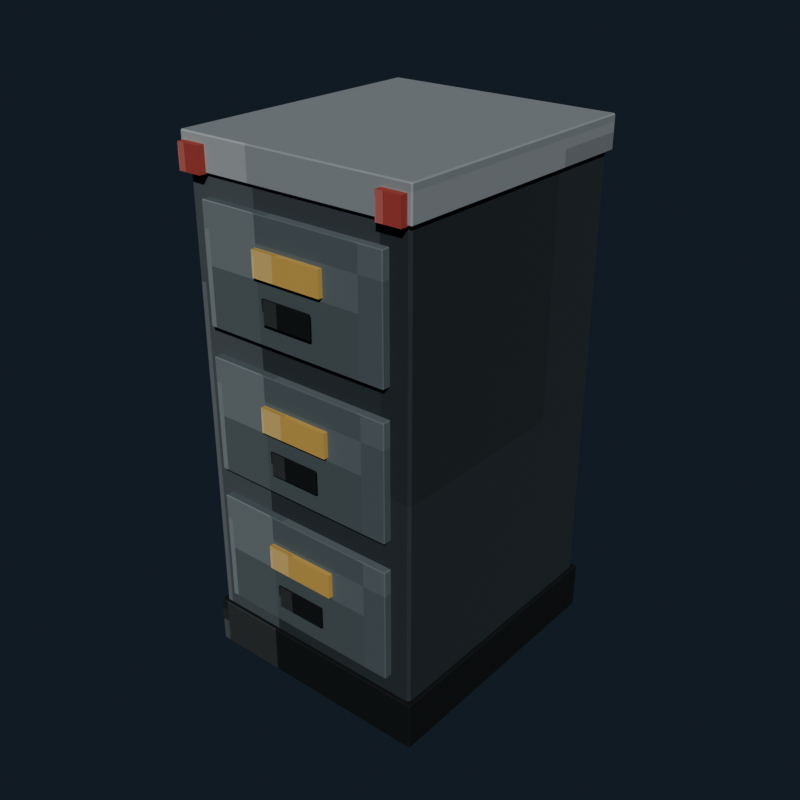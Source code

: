 # Source: filing_cabinet.blend  (saved by Blender 5.2.44; exported with 4.5.12 LTS)
import bpy
from mathutils import Matrix  # noqa: F401  (used for matrix-valued properties, if any)

bpy.ops.wm.read_factory_settings(use_empty=True)
scene = bpy.context.scene
scene.name = 'Scene'

# ---- collections
col_collection = bpy.data.collections.new('Collection'); scene.collection.children.link(col_collection)

# ---- images (referenced by path relative to the original .blend; pixels are not part of the script)
import os
ASSET_DIR = os.environ.get("B2B_ASSET_DIR", "")  # directory of the original .blend (textures are referenced by path, not embedded)
HERE = os.path.dirname(os.path.abspath(__file__))  # packed textures are extracted next to this script under _unpacked/

def load_image(name, relpath, width, height, colorspace="sRGB"):
    """Load a texture the original file referenced (path relative to the .blend, or extracted next to this script)."""
    p = next((c for c in (os.path.join(HERE, relpath), os.path.join(ASSET_DIR, relpath)) if relpath and os.path.exists(c)), "")
    if p:
        img = bpy.data.images.load(p, check_existing=True)
        img.name = name
    else:  # same state as the original file: an image datablock whose file is absent (Cycles renders it pink)
        img = bpy.data.images.new(name, width, height)
        img.source = "FILE"
        img.filepath = "//" + (relpath or name)
    img.colorspace_settings.name = colorspace
    return img
img_filing_cabinet_pixel_atlas = load_image('filing_cabinet_pixel_atlas', '_unpacked/filing_cabinet_pixel_atlas.67c96ed4.png', 96, 16, 'sRGB')

# ---- materials (node trees are filled in below, after node groups)
mat_filing_cabinet_pixel_paint = bpy.data.materials.new('Filing cabinet pixel paint')

# ---- material node trees
mat_filing_cabinet_pixel_paint.use_nodes = True; mat_filing_cabinet_pixel_paint.node_tree.nodes.clear()
_N = mat_filing_cabinet_pixel_paint.node_tree.nodes; _L = mat_filing_cabinet_pixel_paint.node_tree.links
n0 = _N.new('ShaderNodeBsdfPrincipled'); n0.name = 'Principled BSDF'; n0.location = (-200, 100)
n0.inputs[1].default_value = 0.16
n0.inputs[2].default_value = 0.82
n0.inputs[10].default_value = 0.005
n1 = _N.new('ShaderNodeOutputMaterial'); n1.name = 'Material Output'; n1.location = (200, 100)
n2 = _N.new('ShaderNodeTexImage'); n2.name = 'Image Texture'; n2.location = (0, 0)
n2.image = img_filing_cabinet_pixel_atlas
n2.interpolation = 'Closest'
_L.new(n0.outputs[0], n1.inputs[0])
_L.new(n2.outputs[0], n0.inputs[0])
n1.is_active_output = True

# ---- world
world_world = bpy.data.worlds.new('World'); scene.world = world_world
world_world.use_nodes = True; world_world.node_tree.nodes.clear()
_N = world_world.node_tree.nodes; _L = world_world.node_tree.links
n0 = _N.new('ShaderNodeOutputWorld'); n0.name = 'World Output'; n0.location = (200, 100)
n1 = _N.new('ShaderNodeBackground'); n1.name = 'Background'; n1.location = (-200, 100)
n1.inputs[0].default_value = (0.04314, 0.06275, 0.09412, 1.0)
n1.inputs[1].default_value = 0.36
_L.new(n1.outputs[0], n0.inputs[0])
n0.is_active_output = True
world_world.color = (0.05088, 0.05088, 0.05088)
world_world.sun_shadow_jitter_overblur = 0.0

# ---- meshes
me_cube = bpy.data.meshes.new('Cube')
me_cube.from_pydata([(-0.284, -0.324, -0.6), (-0.284, -0.33, -0.594), (-0.29, -0.324, -0.594), (-0.284, -0.33, 0.594), (-0.284, -0.324, 0.6), (-0.29, -0.324, 0.594), (-0.284, 0.324, -0.6), (-0.29, 0.324, -0.594), (-0.284, 0.33, -0.594), (-0.284, 0.324, 0.6), (-0.284, 0.33, 0.594), (-0.29, 0.324, 0.594), (0.284, -0.324, -0.6), (0.29, -0.324, -0.594), (0.284, -0.33, -0.594), (0.284, -0.324, 0.6), (0.284, -0.33, 0.594), (0.29, -0.324, 0.594), (0.284, 0.324, -0.6), (0.284, 0.33, -0.594), (0.29, 0.324, -0.594), (0.284, 0.324, 0.6), (0.29, 0.324, 0.594), (0.284, 0.33, 0.594)], [], [(0, 1, 2), (3, 4, 5), (6, 7, 8), (9, 10, 11), (12, 13, 14), (15, 16, 17), (18, 19, 20), (21, 22, 23), (6, 0, 2, 7), (1, 3, 5, 2), (4, 9, 11, 5), (10, 8, 7, 11), (18, 6, 8, 19), (9, 21, 23, 10), (22, 20, 19, 23), (12, 18, 20, 13), (21, 15, 17, 22), (16, 14, 13, 17), (0, 12, 14, 1), (15, 4, 3, 16), (6, 18, 12, 0), (2, 5, 11, 7), (14, 16, 3, 1), (21, 9, 4, 15), (8, 10, 23, 19), (20, 22, 17, 13)])
_uv = me_cube.uv_layers.new(name='UVMap')
_uv.uv.foreach_set('vector', [0.1948, 0.7205, 0.1948, 0.7225, 0.1944, 0.7205, 0.2684, 0.9427, 0.2685, 0.9427, 0.2684, 0.945, 0.1948, 0.502, 0.1944, 0.502, 0.1948, 0.5, 0.2685, 0.2784, 0.2684, 0.2798, 0.2684, 0.276, 0.2311, 0.7205, 0.2316, 0.7205, 0.2314, 0.7237, 0.2687, 0.7226, 0.2684, 0.7248, 0.2684, 0.721, 0.2311, 0.502, 0.2314, 0.4988, 0.2316, 0.502, 0.2687, 0.5009, 0.2684, 0.502, 0.2684, 0.4983, 0.1948, 0.502, 0.1948, 0.7205, 0.1944, 0.7205, 0.1944, 0.502, 0.2316, 0.055, 0.2684, 0.055, 0.2684, 0.05702, 0.2316, 0.05702, 0.2685, 0.05702, 0.2685, 0.2784, 0.2684, 0.276, 0.2684, 0.05702, 0.2684, 0.2798, 0.2316, 0.2798, 0.2316, 0.2755, 0.2684, 0.276, 0.2311, 0.502, 0.1948, 0.502, 0.1948, 0.5, 0.2314, 0.4988, 0.2685, 0.2784, 0.2687, 0.5009, 0.2684, 0.4983, 0.2684, 0.2798, 0.2684, 0.502, 0.2316, 0.502, 0.2314, 0.4988, 0.2684, 0.4983, 0.2311, 0.7205, 0.2311, 0.502, 0.2316, 0.502, 0.2316, 0.7205, 0.2687, 0.5009, 0.2687, 0.7226, 0.2684, 0.721, 0.2684, 0.502, 0.2684, 0.7248, 0.2314, 0.7237, 0.2316, 0.7205, 0.2684, 0.721, 0.1948, 0.7205, 0.2311, 0.7205, 0.2314, 0.7237, 0.1948, 0.7225, 0.2687, 0.7226, 0.2685, 0.9427, 0.2684, 0.9427, 0.2684, 0.7248, 0.1948, 0.502, 0.2311, 0.502, 0.2311, 0.7205, 0.1948, 0.7205, 0.2316, 0.05702, 0.2684, 0.05702, 0.2684, 0.276, 0.2316, 0.2755, 0.2314, 0.7237, 0.2684, 0.7248, 0.2684, 0.9427, 0.2316, 0.9427, 0.2687, 0.5009, 0.3052, 0.502, 0.3052, 0.7205, 0.2687, 0.7226, 0.2316, 0.2798, 0.2684, 0.2798, 0.2684, 0.4983, 0.2314, 0.4988, 0.2316, 0.502, 0.2684, 0.502, 0.2684, 0.721, 0.2316, 0.7205])
me_cube.materials.append(mat_filing_cabinet_pixel_paint)
me_cube.update()
me_cube_001 = bpy.data.meshes.new('Cube.001')
me_cube_001.from_pydata([(-0.297, -0.337, -0.04), (-0.297, -0.34, -0.037), (-0.3, -0.337, -0.037), (-0.297, -0.34, 0.037), (-0.297, -0.337, 0.04), (-0.3, -0.337, 0.037), (-0.297, 0.337, -0.04), (-0.3, 0.337, -0.037), (-0.297, 0.34, -0.037), (-0.297, 0.337, 0.04), (-0.297, 0.34, 0.037), (-0.3, 0.337, 0.037), (0.297, -0.337, -0.04), (0.3, -0.337, -0.037), (0.297, -0.34, -0.037), (0.297, -0.337, 0.04), (0.297, -0.34, 0.037), (0.3, -0.337, 0.037), (0.297, 0.337, -0.04), (0.297, 0.34, -0.037), (0.3, 0.337, -0.037), (0.297, 0.337, 0.04), (0.3, 0.337, 0.037), (0.297, 0.34, 0.037)], [], [(0, 1, 2), (3, 4, 5), (6, 7, 8), (9, 10, 11), (12, 13, 14), (15, 16, 17), (18, 19, 20), (21, 22, 23), (6, 0, 2, 7), (1, 3, 5, 2), (4, 9, 11, 5), (10, 8, 7, 11), (18, 6, 8, 19), (9, 21, 23, 10), (22, 20, 19, 23), (12, 18, 20, 13), (21, 15, 17, 22), (16, 14, 13, 17), (0, 12, 14, 1), (15, 4, 3, 16), (6, 18, 12, 0), (2, 5, 11, 7), (14, 16, 3, 1), (21, 9, 4, 15), (8, 10, 23, 19), (20, 22, 17, 13)])
_uv = me_cube_001.uv_layers.new(name='UVMap')
_uv.uv.foreach_set('vector', [0.5279, 0.7215, 0.5279, 0.7225, 0.5277, 0.7215, 0.6005, 0.9439, 0.6019, 0.9439, 0.6005, 0.945, 0.5279, 0.501, 0.5277, 0.501, 0.5279, 0.5, 0.6019, 0.2779, 0.6005, 0.2786, 0.6005, 0.2768, 0.5646, 0.7215, 0.5658, 0.7215, 0.5654, 0.7231, 0.602, 0.7226, 0.6005, 0.7236, 0.6005, 0.7218, 0.5646, 0.501, 0.5654, 0.4994, 0.5658, 0.501, 0.602, 0.5005, 0.6005, 0.501, 0.6005, 0.4992, 0.5279, 0.501, 0.5279, 0.7215, 0.5277, 0.7215, 0.5277, 0.501, 0.5662, 0.055, 0.6005, 0.055, 0.6005, 0.05598, 0.5662, 0.05598, 0.6019, 0.05598, 0.6019, 0.2779, 0.6005, 0.2768, 0.6005, 0.05598, 0.6005, 0.2786, 0.5662, 0.2786, 0.5662, 0.2765, 0.6005, 0.2768, 0.5646, 0.501, 0.5279, 0.501, 0.5279, 0.5, 0.5654, 0.4994, 0.6019, 0.2779, 0.602, 0.5005, 0.6005, 0.4992, 0.6005, 0.2786, 0.6005, 0.501, 0.5658, 0.501, 0.5654, 0.4994, 0.6005, 0.4992, 0.5646, 0.7215, 0.5646, 0.501, 0.5658, 0.501, 0.5658, 0.7215, 0.602, 0.5005, 0.602, 0.7226, 0.6005, 0.7218, 0.6005, 0.501, 0.6005, 0.7236, 0.5654, 0.7231, 0.5658, 0.7215, 0.6005, 0.7218, 0.5279, 0.7215, 0.5646, 0.7215, 0.5654, 0.7231, 0.5279, 0.7225, 0.602, 0.7226, 0.6019, 0.9439, 0.6005, 0.9439, 0.6005, 0.7236, 0.5279, 0.501, 0.5646, 0.501, 0.5646, 0.7215, 0.5279, 0.7215, 0.5662, 0.05598, 0.6005, 0.05598, 0.6005, 0.2768, 0.5662, 0.2765, 0.5654, 0.7231, 0.6005, 0.7236, 0.6005, 0.9439, 0.5662, 0.9439, 0.602, 0.5005, 0.6388, 0.501, 0.6388, 0.7215, 0.602, 0.7226, 0.5662, 0.2786, 0.6005, 0.2786, 0.6005, 0.4992, 0.5654, 0.4994, 0.5658, 0.501, 0.6005, 0.501, 0.6005, 0.7218, 0.5658, 0.7215])
me_cube_001.materials.append(mat_filing_cabinet_pixel_paint)
me_cube_001.update()
me_cube_002 = bpy.data.meshes.new('Cube.002')
me_cube_002.from_pydata([(-0.298, -0.338, -0.06), (-0.298, -0.34, -0.058), (-0.3, -0.338, -0.058), (-0.298, -0.34, 0.058), (-0.298, -0.338, 0.06), (-0.3, -0.338, 0.058), (-0.298, 0.338, -0.06), (-0.3, 0.338, -0.058), (-0.298, 0.34, -0.058), (-0.298, 0.338, 0.06), (-0.298, 0.34, 0.058), (-0.3, 0.338, 0.058), (0.298, -0.338, -0.06), (0.3, -0.338, -0.058), (0.298, -0.34, -0.058), (0.298, -0.338, 0.06), (0.298, -0.34, 0.058), (0.3, -0.338, 0.058), (0.298, 0.338, -0.06), (0.298, 0.34, -0.058), (0.3, 0.338, -0.058), (0.298, 0.338, 0.06), (0.3, 0.338, 0.058), (0.298, 0.34, 0.058)], [], [(0, 1, 2), (3, 4, 5), (6, 7, 8), (9, 10, 11), (12, 13, 14), (15, 16, 17), (18, 19, 20), (21, 22, 23), (6, 0, 2, 7), (1, 3, 5, 2), (4, 9, 11, 5), (10, 8, 7, 11), (18, 6, 8, 19), (9, 21, 23, 10), (22, 20, 19, 23), (12, 18, 20, 13), (21, 15, 17, 22), (16, 14, 13, 17), (0, 12, 14, 1), (15, 4, 3, 16), (6, 18, 12, 0), (2, 5, 11, 7), (14, 16, 3, 1), (21, 9, 4, 15), (8, 10, 23, 19), (20, 22, 17, 13)])
_uv = me_cube_002.uv_layers.new(name='UVMap')
_uv.uv.foreach_set('vector', [0.02783, 0.7218, 0.02783, 0.7225, 0.02771, 0.7218, 0.1013, 0.9443, 0.1019, 0.9443, 0.1013, 0.945, 0.02783, 0.5007, 0.02771, 0.5007, 0.02783, 0.5, 0.1019, 0.2778, 0.1013, 0.2782, 0.1013, 0.277, 0.06467, 0.7218, 0.06526, 0.7218, 0.06504, 0.7229, 0.1019, 0.7225, 0.1013, 0.7232, 0.1013, 0.722, 0.06467, 0.5007, 0.06504, 0.4996, 0.06526, 0.5007, 0.1019, 0.5003, 0.1013, 0.5007, 0.1013, 0.4994, 0.02783, 0.5007, 0.02783, 0.7218, 0.02771, 0.7218, 0.02771, 0.5007, 0.06541, 0.055, 0.1013, 0.055, 0.1013, 0.05565, 0.06541, 0.05565, 0.1019, 0.05565, 0.1019, 0.2778, 0.1013, 0.277, 0.1013, 0.05565, 0.1013, 0.2782, 0.06541, 0.2782, 0.06541, 0.2768, 0.1013, 0.277, 0.06467, 0.5007, 0.02783, 0.5007, 0.02783, 0.5, 0.06504, 0.4996, 0.1019, 0.2778, 0.1019, 0.5003, 0.1013, 0.4994, 0.1013, 0.2782, 0.1013, 0.5007, 0.06526, 0.5007, 0.06504, 0.4996, 0.1013, 0.4994, 0.06467, 0.7218, 0.06467, 0.5007, 0.06526, 0.5007, 0.06526, 0.7218, 0.1019, 0.5003, 0.1019, 0.7225, 0.1013, 0.722, 0.1013, 0.5007, 0.1013, 0.7232, 0.06504, 0.7229, 0.06526, 0.7218, 0.1013, 0.722, 0.02783, 0.7218, 0.06467, 0.7218, 0.06504, 0.7229, 0.02783, 0.7225, 0.1019, 0.7225, 0.1019, 0.9443, 0.1013, 0.9443, 0.1013, 0.7232, 0.02783, 0.5007, 0.06467, 0.5007, 0.06467, 0.7218, 0.02783, 0.7218, 0.06541, 0.05565, 0.1013, 0.05565, 0.1013, 0.277, 0.06541, 0.2768, 0.06504, 0.7229, 0.1013, 0.7232, 0.1013, 0.9443, 0.06541, 0.9443, 0.1019, 0.5003, 0.1388, 0.5007, 0.1388, 0.7218, 0.1019, 0.7225, 0.06541, 0.2782, 0.1013, 0.2782, 0.1013, 0.4994, 0.06504, 0.4996, 0.06526, 0.5007, 0.1013, 0.5007, 0.1013, 0.722, 0.06526, 0.7218])
me_cube_002.materials.append(mat_filing_cabinet_pixel_paint)
me_cube_002.update()
me_cube_003 = bpy.data.meshes.new('Cube.003')
me_cube_003.from_pydata([(-0.238, -0.0105, -0.14), (-0.238, -0.0125, -0.138), (-0.24, -0.0105, -0.138), (-0.238, -0.0125, 0.138), (-0.238, -0.0105, 0.14), (-0.24, -0.0105, 0.138), (-0.238, 0.0105, -0.14), (-0.24, 0.0105, -0.138), (-0.238, 0.0125, -0.138), (-0.238, 0.0105, 0.14), (-0.238, 0.0125, 0.138), (-0.24, 0.0105, 0.138), (0.238, -0.0105, -0.14), (0.24, -0.0105, -0.138), (0.238, -0.0125, -0.138), (0.238, -0.0105, 0.14), (0.238, -0.0125, 0.138), (0.24, -0.0105, 0.138), (0.238, 0.0105, -0.14), (0.238, 0.0125, -0.138), (0.24, 0.0105, -0.138), (0.238, 0.0105, 0.14), (0.24, 0.0105, 0.138), (0.238, 0.0125, 0.138)], [], [(0, 1, 2), (3, 4, 5), (6, 7, 8), (9, 10, 11), (12, 13, 14), (15, 16, 17), (18, 19, 20), (21, 22, 23), (6, 0, 2, 7), (1, 3, 5, 2), (4, 9, 11, 5), (10, 8, 7, 11), (18, 6, 8, 19), (9, 21, 23, 10), (22, 20, 19, 23), (12, 18, 20, 13), (21, 15, 17, 22), (16, 14, 13, 17), (0, 12, 14, 1), (15, 4, 3, 16), (6, 18, 12, 0), (2, 5, 11, 7), (14, 16, 3, 1), (21, 9, 4, 15), (8, 10, 23, 19), (20, 22, 17, 13)])
_uv = me_cube_003.uv_layers.new(name='UVMap')
_uv.uv.foreach_set('vector', [0.3612, 0.7047, 0.3612, 0.7225, 0.361, 0.7047, 0.4349, 0.9441, 0.4352, 0.9441, 0.4349, 0.945, 0.3612, 0.5178, 0.361, 0.5178, 0.3612, 0.5, 0.4352, 0.2722, 0.4349, 0.2784, 0.4349, 0.2641, 0.398, 0.7047, 0.3983, 0.7047, 0.3982, 0.723, 0.4353, 0.7141, 0.4349, 0.7234, 0.4349, 0.7092, 0.398, 0.5178, 0.3982, 0.4995, 0.3983, 0.5178, 0.4353, 0.5131, 0.4349, 0.5178, 0.4349, 0.4993, 0.3612, 0.5178, 0.3612, 0.7047, 0.361, 0.7047, 0.361, 0.5178, 0.3984, 0.055, 0.4349, 0.055, 0.4349, 0.0728, 0.3984, 0.0728, 0.4352, 0.0728, 0.4352, 0.2722, 0.4349, 0.2641, 0.4349, 0.0728, 0.4349, 0.2784, 0.3984, 0.2784, 0.3984, 0.2597, 0.4349, 0.2641, 0.398, 0.5178, 0.3612, 0.5178, 0.3612, 0.5, 0.3982, 0.4995, 0.4352, 0.2722, 0.4353, 0.5131, 0.4349, 0.4993, 0.4349, 0.2784, 0.4349, 0.5178, 0.3983, 0.5178, 0.3982, 0.4995, 0.4349, 0.4993, 0.398, 0.7047, 0.398, 0.5178, 0.3983, 0.5178, 0.3983, 0.7047, 0.4353, 0.5131, 0.4353, 0.7141, 0.4349, 0.7092, 0.4349, 0.5178, 0.4349, 0.7234, 0.3982, 0.723, 0.3983, 0.7047, 0.4349, 0.7092, 0.3612, 0.7047, 0.398, 0.7047, 0.3982, 0.723, 0.3612, 0.7225, 0.4353, 0.7141, 0.4352, 0.9441, 0.4349, 0.9441, 0.4349, 0.7234, 0.3612, 0.5178, 0.398, 0.5178, 0.398, 0.7047, 0.3612, 0.7047, 0.3984, 0.0728, 0.4349, 0.0728, 0.4349, 0.2641, 0.3984, 0.2597, 0.3982, 0.723, 0.4349, 0.7234, 0.4349, 0.9441, 0.3984, 0.9441, 0.4353, 0.5131, 0.4721, 0.5178, 0.4721, 0.7047, 0.4353, 0.7141, 0.3984, 0.2784, 0.4349, 0.2784, 0.4349, 0.4993, 0.3982, 0.4995, 0.3983, 0.5178, 0.4349, 0.5178, 0.4349, 0.7092, 0.3983, 0.7047])
me_cube_003.materials.append(mat_filing_cabinet_pixel_paint)
me_cube_003.update()
me_cube_004 = bpy.data.meshes.new('Cube.004')
me_cube_004.from_pydata([(-0.09, -0.006, -0.03), (-0.09, -0.006, 0.03), (-0.09, 0.006, -0.03), (-0.09, 0.006, 0.03), (0.09, -0.006, -0.03), (0.09, -0.006, 0.03), (0.09, 0.006, -0.03), (0.09, 0.006, 0.03)], [], [(0, 1, 3, 2), (2, 3, 7, 6), (6, 7, 5, 4), (4, 5, 1, 0), (2, 6, 4, 0), (7, 3, 1, 5)])
_uv = me_cube_004.uv_layers.new(name='UVMap')
_uv.uv.foreach_set('vector', [0.8981, 0.055, 0.9352, 0.055, 0.9352, 0.2775, 0.8981, 0.2775, 0.8981, 0.2775, 0.9352, 0.2775, 0.9352, 0.5, 0.8981, 0.5, 0.8981, 0.5, 0.9352, 0.5, 0.9352, 0.7225, 0.8981, 0.7225, 0.8981, 0.7225, 0.9352, 0.7225, 0.9352, 0.945, 0.8981, 0.945, 0.861, 0.5, 0.8981, 0.5, 0.8981, 0.7225, 0.861, 0.7225, 0.9352, 0.5, 0.9723, 0.5, 0.9723, 0.7225, 0.9352, 0.7225])
me_cube_004.materials.append(mat_filing_cabinet_pixel_paint)
me_cube_004.update()
me_cube_005 = bpy.data.meshes.new('Cube.005')
me_cube_005.from_pydata([(-0.065, -0.002, -0.0275), (-0.065, -0.002, 0.0275), (-0.065, 0.002, -0.0275), (-0.065, 0.002, 0.0275), (0.065, -0.002, -0.0275), (0.065, -0.002, 0.0275), (0.065, 0.002, -0.0275), (0.065, 0.002, 0.0275)], [], [(0, 1, 3, 2), (2, 3, 7, 6), (6, 7, 5, 4), (4, 5, 1, 0), (2, 6, 4, 0), (7, 3, 1, 5)])
_uv = me_cube_005.uv_layers.new(name='UVMap')
_uv.uv.foreach_set('vector', [0.06479, 0.055, 0.1019, 0.055, 0.1019, 0.2775, 0.06479, 0.2775, 0.06479, 0.2775, 0.1019, 0.2775, 0.1019, 0.5, 0.06479, 0.5, 0.06479, 0.5, 0.1019, 0.5, 0.1019, 0.7225, 0.06479, 0.7225, 0.06479, 0.7225, 0.1019, 0.7225, 0.1019, 0.945, 0.06479, 0.945, 0.02771, 0.5, 0.06479, 0.5, 0.06479, 0.7225, 0.02771, 0.7225, 0.1019, 0.5, 0.139, 0.5, 0.139, 0.7225, 0.1019, 0.7225])
me_cube_005.materials.append(mat_filing_cabinet_pixel_paint)
me_cube_005.update()
me_cube_006 = bpy.data.meshes.new('Cube.006')
me_cube_006.from_pydata([(-0.238, -0.0105, -0.14), (-0.238, -0.0125, -0.138), (-0.24, -0.0105, -0.138), (-0.238, -0.0125, 0.138), (-0.238, -0.0105, 0.14), (-0.24, -0.0105, 0.138), (-0.238, 0.0105, -0.14), (-0.24, 0.0105, -0.138), (-0.238, 0.0125, -0.138), (-0.238, 0.0105, 0.14), (-0.238, 0.0125, 0.138), (-0.24, 0.0105, 0.138), (0.238, -0.0105, -0.14), (0.24, -0.0105, -0.138), (0.238, -0.0125, -0.138), (0.238, -0.0105, 0.14), (0.238, -0.0125, 0.138), (0.24, -0.0105, 0.138), (0.238, 0.0105, -0.14), (0.238, 0.0125, -0.138), (0.24, 0.0105, -0.138), (0.238, 0.0105, 0.14), (0.24, 0.0105, 0.138), (0.238, 0.0125, 0.138)], [], [(0, 1, 2), (3, 4, 5), (6, 7, 8), (9, 10, 11), (12, 13, 14), (15, 16, 17), (18, 19, 20), (21, 22, 23), (6, 0, 2, 7), (1, 3, 5, 2), (4, 9, 11, 5), (10, 8, 7, 11), (18, 6, 8, 19), (9, 21, 23, 10), (22, 20, 19, 23), (12, 18, 20, 13), (21, 15, 17, 22), (16, 14, 13, 17), (0, 12, 14, 1), (15, 4, 3, 16), (6, 18, 12, 0), (2, 5, 11, 7), (14, 16, 3, 1), (21, 9, 4, 15), (8, 10, 23, 19), (20, 22, 17, 13)])
_uv = me_cube_006.uv_layers.new(name='UVMap')
_uv.uv.foreach_set('vector', [0.3612, 0.7047, 0.3612, 0.7225, 0.361, 0.7047, 0.4349, 0.9441, 0.4352, 0.9441, 0.4349, 0.945, 0.3612, 0.5178, 0.361, 0.5178, 0.3612, 0.5, 0.4352, 0.2722, 0.4349, 0.2784, 0.4349, 0.2641, 0.398, 0.7047, 0.3983, 0.7047, 0.3982, 0.723, 0.4353, 0.7141, 0.4349, 0.7234, 0.4349, 0.7092, 0.398, 0.5178, 0.3982, 0.4995, 0.3983, 0.5178, 0.4353, 0.5131, 0.4349, 0.5178, 0.4349, 0.4993, 0.3612, 0.5178, 0.3612, 0.7047, 0.361, 0.7047, 0.361, 0.5178, 0.3984, 0.055, 0.4349, 0.055, 0.4349, 0.0728, 0.3984, 0.0728, 0.4352, 0.0728, 0.4352, 0.2722, 0.4349, 0.2641, 0.4349, 0.0728, 0.4349, 0.2784, 0.3984, 0.2784, 0.3984, 0.2597, 0.4349, 0.2641, 0.398, 0.5178, 0.3612, 0.5178, 0.3612, 0.5, 0.3982, 0.4995, 0.4352, 0.2722, 0.4353, 0.5131, 0.4349, 0.4993, 0.4349, 0.2784, 0.4349, 0.5178, 0.3983, 0.5178, 0.3982, 0.4995, 0.4349, 0.4993, 0.398, 0.7047, 0.398, 0.5178, 0.3983, 0.5178, 0.3983, 0.7047, 0.4353, 0.5131, 0.4353, 0.7141, 0.4349, 0.7092, 0.4349, 0.5178, 0.4349, 0.7234, 0.3982, 0.723, 0.3983, 0.7047, 0.4349, 0.7092, 0.3612, 0.7047, 0.398, 0.7047, 0.3982, 0.723, 0.3612, 0.7225, 0.4353, 0.7141, 0.4352, 0.9441, 0.4349, 0.9441, 0.4349, 0.7234, 0.3612, 0.5178, 0.398, 0.5178, 0.398, 0.7047, 0.3612, 0.7047, 0.3984, 0.0728, 0.4349, 0.0728, 0.4349, 0.2641, 0.3984, 0.2597, 0.3982, 0.723, 0.4349, 0.7234, 0.4349, 0.9441, 0.3984, 0.9441, 0.4353, 0.5131, 0.4721, 0.5178, 0.4721, 0.7047, 0.4353, 0.7141, 0.3984, 0.2784, 0.4349, 0.2784, 0.4349, 0.4993, 0.3982, 0.4995, 0.3983, 0.5178, 0.4349, 0.5178, 0.4349, 0.7092, 0.3983, 0.7047])
me_cube_006.materials.append(mat_filing_cabinet_pixel_paint)
me_cube_006.update()
me_cube_007 = bpy.data.meshes.new('Cube.007')
me_cube_007.from_pydata([(-0.09, -0.006, -0.03), (-0.09, -0.006, 0.03), (-0.09, 0.006, -0.03), (-0.09, 0.006, 0.03), (0.09, -0.006, -0.03), (0.09, -0.006, 0.03), (0.09, 0.006, -0.03), (0.09, 0.006, 0.03)], [], [(0, 1, 3, 2), (2, 3, 7, 6), (6, 7, 5, 4), (4, 5, 1, 0), (2, 6, 4, 0), (7, 3, 1, 5)])
_uv = me_cube_007.uv_layers.new(name='UVMap')
_uv.uv.foreach_set('vector', [0.8981, 0.055, 0.9352, 0.055, 0.9352, 0.2775, 0.8981, 0.2775, 0.8981, 0.2775, 0.9352, 0.2775, 0.9352, 0.5, 0.8981, 0.5, 0.8981, 0.5, 0.9352, 0.5, 0.9352, 0.7225, 0.8981, 0.7225, 0.8981, 0.7225, 0.9352, 0.7225, 0.9352, 0.945, 0.8981, 0.945, 0.861, 0.5, 0.8981, 0.5, 0.8981, 0.7225, 0.861, 0.7225, 0.9352, 0.5, 0.9723, 0.5, 0.9723, 0.7225, 0.9352, 0.7225])
me_cube_007.materials.append(mat_filing_cabinet_pixel_paint)
me_cube_007.update()
me_cube_008 = bpy.data.meshes.new('Cube.008')
me_cube_008.from_pydata([(-0.065, -0.002, -0.0275), (-0.065, -0.002, 0.0275), (-0.065, 0.002, -0.0275), (-0.065, 0.002, 0.0275), (0.065, -0.002, -0.0275), (0.065, -0.002, 0.0275), (0.065, 0.002, -0.0275), (0.065, 0.002, 0.0275)], [], [(0, 1, 3, 2), (2, 3, 7, 6), (6, 7, 5, 4), (4, 5, 1, 0), (2, 6, 4, 0), (7, 3, 1, 5)])
_uv = me_cube_008.uv_layers.new(name='UVMap')
_uv.uv.foreach_set('vector', [0.06479, 0.055, 0.1019, 0.055, 0.1019, 0.2775, 0.06479, 0.2775, 0.06479, 0.2775, 0.1019, 0.2775, 0.1019, 0.5, 0.06479, 0.5, 0.06479, 0.5, 0.1019, 0.5, 0.1019, 0.7225, 0.06479, 0.7225, 0.06479, 0.7225, 0.1019, 0.7225, 0.1019, 0.945, 0.06479, 0.945, 0.02771, 0.5, 0.06479, 0.5, 0.06479, 0.7225, 0.02771, 0.7225, 0.1019, 0.5, 0.139, 0.5, 0.139, 0.7225, 0.1019, 0.7225])
me_cube_008.materials.append(mat_filing_cabinet_pixel_paint)
me_cube_008.update()
me_cube_009 = bpy.data.meshes.new('Cube.009')
me_cube_009.from_pydata([(-0.238, -0.0105, -0.14), (-0.238, -0.0125, -0.138), (-0.24, -0.0105, -0.138), (-0.238, -0.0125, 0.138), (-0.238, -0.0105, 0.14), (-0.24, -0.0105, 0.138), (-0.238, 0.0105, -0.14), (-0.24, 0.0105, -0.138), (-0.238, 0.0125, -0.138), (-0.238, 0.0105, 0.14), (-0.238, 0.0125, 0.138), (-0.24, 0.0105, 0.138), (0.238, -0.0105, -0.14), (0.24, -0.0105, -0.138), (0.238, -0.0125, -0.138), (0.238, -0.0105, 0.14), (0.238, -0.0125, 0.138), (0.24, -0.0105, 0.138), (0.238, 0.0105, -0.14), (0.238, 0.0125, -0.138), (0.24, 0.0105, -0.138), (0.238, 0.0105, 0.14), (0.24, 0.0105, 0.138), (0.238, 0.0125, 0.138)], [], [(0, 1, 2), (3, 4, 5), (6, 7, 8), (9, 10, 11), (12, 13, 14), (15, 16, 17), (18, 19, 20), (21, 22, 23), (6, 0, 2, 7), (1, 3, 5, 2), (4, 9, 11, 5), (10, 8, 7, 11), (18, 6, 8, 19), (9, 21, 23, 10), (22, 20, 19, 23), (12, 18, 20, 13), (21, 15, 17, 22), (16, 14, 13, 17), (0, 12, 14, 1), (15, 4, 3, 16), (6, 18, 12, 0), (2, 5, 11, 7), (14, 16, 3, 1), (21, 9, 4, 15), (8, 10, 23, 19), (20, 22, 17, 13)])
_uv = me_cube_009.uv_layers.new(name='UVMap')
_uv.uv.foreach_set('vector', [0.3612, 0.7047, 0.3612, 0.7225, 0.361, 0.7047, 0.4349, 0.9441, 0.4352, 0.9441, 0.4349, 0.945, 0.3612, 0.5178, 0.361, 0.5178, 0.3612, 0.5, 0.4352, 0.2722, 0.4349, 0.2784, 0.4349, 0.2641, 0.398, 0.7047, 0.3983, 0.7047, 0.3982, 0.723, 0.4353, 0.7141, 0.4349, 0.7234, 0.4349, 0.7092, 0.398, 0.5178, 0.3982, 0.4995, 0.3983, 0.5178, 0.4353, 0.5131, 0.4349, 0.5178, 0.4349, 0.4993, 0.3612, 0.5178, 0.3612, 0.7047, 0.361, 0.7047, 0.361, 0.5178, 0.3984, 0.055, 0.4349, 0.055, 0.4349, 0.0728, 0.3984, 0.0728, 0.4352, 0.0728, 0.4352, 0.2722, 0.4349, 0.2641, 0.4349, 0.0728, 0.4349, 0.2784, 0.3984, 0.2784, 0.3984, 0.2597, 0.4349, 0.2641, 0.398, 0.5178, 0.3612, 0.5178, 0.3612, 0.5, 0.3982, 0.4995, 0.4352, 0.2722, 0.4353, 0.5131, 0.4349, 0.4993, 0.4349, 0.2784, 0.4349, 0.5178, 0.3983, 0.5178, 0.3982, 0.4995, 0.4349, 0.4993, 0.398, 0.7047, 0.398, 0.5178, 0.3983, 0.5178, 0.3983, 0.7047, 0.4353, 0.5131, 0.4353, 0.7141, 0.4349, 0.7092, 0.4349, 0.5178, 0.4349, 0.7234, 0.3982, 0.723, 0.3983, 0.7047, 0.4349, 0.7092, 0.3612, 0.7047, 0.398, 0.7047, 0.3982, 0.723, 0.3612, 0.7225, 0.4353, 0.7141, 0.4352, 0.9441, 0.4349, 0.9441, 0.4349, 0.7234, 0.3612, 0.5178, 0.398, 0.5178, 0.398, 0.7047, 0.3612, 0.7047, 0.3984, 0.0728, 0.4349, 0.0728, 0.4349, 0.2641, 0.3984, 0.2597, 0.3982, 0.723, 0.4349, 0.7234, 0.4349, 0.9441, 0.3984, 0.9441, 0.4353, 0.5131, 0.4721, 0.5178, 0.4721, 0.7047, 0.4353, 0.7141, 0.3984, 0.2784, 0.4349, 0.2784, 0.4349, 0.4993, 0.3982, 0.4995, 0.3983, 0.5178, 0.4349, 0.5178, 0.4349, 0.7092, 0.3983, 0.7047])
me_cube_009.materials.append(mat_filing_cabinet_pixel_paint)
me_cube_009.update()
me_cube_010 = bpy.data.meshes.new('Cube.010')
me_cube_010.from_pydata([(-0.09, -0.006, -0.03), (-0.09, -0.006, 0.03), (-0.09, 0.006, -0.03), (-0.09, 0.006, 0.03), (0.09, -0.006, -0.03), (0.09, -0.006, 0.03), (0.09, 0.006, -0.03), (0.09, 0.006, 0.03)], [], [(0, 1, 3, 2), (2, 3, 7, 6), (6, 7, 5, 4), (4, 5, 1, 0), (2, 6, 4, 0), (7, 3, 1, 5)])
_uv = me_cube_010.uv_layers.new(name='UVMap')
_uv.uv.foreach_set('vector', [0.8981, 0.055, 0.9352, 0.055, 0.9352, 0.2775, 0.8981, 0.2775, 0.8981, 0.2775, 0.9352, 0.2775, 0.9352, 0.5, 0.8981, 0.5, 0.8981, 0.5, 0.9352, 0.5, 0.9352, 0.7225, 0.8981, 0.7225, 0.8981, 0.7225, 0.9352, 0.7225, 0.9352, 0.945, 0.8981, 0.945, 0.861, 0.5, 0.8981, 0.5, 0.8981, 0.7225, 0.861, 0.7225, 0.9352, 0.5, 0.9723, 0.5, 0.9723, 0.7225, 0.9352, 0.7225])
me_cube_010.materials.append(mat_filing_cabinet_pixel_paint)
me_cube_010.update()
me_cube_011 = bpy.data.meshes.new('Cube.011')
me_cube_011.from_pydata([(-0.065, -0.002, -0.0275), (-0.065, -0.002, 0.0275), (-0.065, 0.002, -0.0275), (-0.065, 0.002, 0.0275), (0.065, -0.002, -0.0275), (0.065, -0.002, 0.0275), (0.065, 0.002, -0.0275), (0.065, 0.002, 0.0275)], [], [(0, 1, 3, 2), (2, 3, 7, 6), (6, 7, 5, 4), (4, 5, 1, 0), (2, 6, 4, 0), (7, 3, 1, 5)])
_uv = me_cube_011.uv_layers.new(name='UVMap')
_uv.uv.foreach_set('vector', [0.06479, 0.055, 0.1019, 0.055, 0.1019, 0.2775, 0.06479, 0.2775, 0.06479, 0.2775, 0.1019, 0.2775, 0.1019, 0.5, 0.06479, 0.5, 0.06479, 0.5, 0.1019, 0.5, 0.1019, 0.7225, 0.06479, 0.7225, 0.06479, 0.7225, 0.1019, 0.7225, 0.1019, 0.945, 0.06479, 0.945, 0.02771, 0.5, 0.06479, 0.5, 0.06479, 0.7225, 0.02771, 0.7225, 0.1019, 0.5, 0.139, 0.5, 0.139, 0.7225, 0.1019, 0.7225])
me_cube_011.materials.append(mat_filing_cabinet_pixel_paint)
me_cube_011.update()
me_cube_012 = bpy.data.meshes.new('Cube.012')
me_cube_012.from_pydata([(-0.03, -0.015, -0.03), (-0.03, -0.015, 0.03), (-0.03, 0.015, -0.03), (-0.03, 0.015, 0.03), (0.03, -0.015, -0.03), (0.03, -0.015, 0.03), (0.03, 0.015, -0.03), (0.03, 0.015, 0.03)], [], [(0, 1, 3, 2), (2, 3, 7, 6), (6, 7, 5, 4), (4, 5, 1, 0), (2, 6, 4, 0), (7, 3, 1, 5)])
_uv = me_cube_012.uv_layers.new(name='UVMap')
_uv.uv.foreach_set('vector', [0.7315, 0.055, 0.7685, 0.055, 0.7685, 0.2775, 0.7315, 0.2775, 0.7315, 0.2775, 0.7685, 0.2775, 0.7685, 0.5, 0.7315, 0.5, 0.7315, 0.5, 0.7685, 0.5, 0.7685, 0.7225, 0.7315, 0.7225, 0.7315, 0.7225, 0.7685, 0.7225, 0.7685, 0.945, 0.7315, 0.945, 0.6944, 0.5, 0.7315, 0.5, 0.7315, 0.7225, 0.6944, 0.7225, 0.7685, 0.5, 0.8056, 0.5, 0.8056, 0.7225, 0.7685, 0.7225])
me_cube_012.materials.append(mat_filing_cabinet_pixel_paint)
me_cube_012.update()
me_cube_013 = bpy.data.meshes.new('Cube.013')
me_cube_013.from_pydata([(-0.03, -0.015, -0.03), (-0.03, -0.015, 0.03), (-0.03, 0.015, -0.03), (-0.03, 0.015, 0.03), (0.03, -0.015, -0.03), (0.03, -0.015, 0.03), (0.03, 0.015, -0.03), (0.03, 0.015, 0.03)], [], [(0, 1, 3, 2), (2, 3, 7, 6), (6, 7, 5, 4), (4, 5, 1, 0), (2, 6, 4, 0), (7, 3, 1, 5)])
_uv = me_cube_013.uv_layers.new(name='UVMap')
_uv.uv.foreach_set('vector', [0.7315, 0.055, 0.7685, 0.055, 0.7685, 0.2775, 0.7315, 0.2775, 0.7315, 0.2775, 0.7685, 0.2775, 0.7685, 0.5, 0.7315, 0.5, 0.7315, 0.5, 0.7685, 0.5, 0.7685, 0.7225, 0.7315, 0.7225, 0.7315, 0.7225, 0.7685, 0.7225, 0.7685, 0.945, 0.7315, 0.945, 0.6944, 0.5, 0.7315, 0.5, 0.7315, 0.7225, 0.6944, 0.7225, 0.7685, 0.5, 0.8056, 0.5, 0.8056, 0.7225, 0.7685, 0.7225])
me_cube_013.materials.append(mat_filing_cabinet_pixel_paint)
me_cube_013.update()

# ---- objects
ob_filebody = bpy.data.objects.new('FileBody', me_cube)
ob_filetop = bpy.data.objects.new('FileTop', me_cube_001)
ob_filebase = bpy.data.objects.new('FileBase', me_cube_002)
ob_filedrawer_1 = bpy.data.objects.new('FileDrawer_1', me_cube_003)
ob_filehandle_1 = bpy.data.objects.new('FileHandle_1', me_cube_004)
ob_labelslot_1 = bpy.data.objects.new('LabelSlot_1', me_cube_005)
ob_filedrawer_2 = bpy.data.objects.new('FileDrawer_2', me_cube_006)
ob_filehandle_2 = bpy.data.objects.new('FileHandle_2', me_cube_007)
ob_labelslot_2 = bpy.data.objects.new('LabelSlot_2', me_cube_008)
ob_filedrawer_3 = bpy.data.objects.new('FileDrawer_3', me_cube_009)
ob_filehandle_3 = bpy.data.objects.new('FileHandle_3', me_cube_010)
ob_labelslot_3 = bpy.data.objects.new('LabelSlot_3', me_cube_011)
ob_rustcorner_1 = bpy.data.objects.new('RustCorner_1', me_cube_012)
ob_rustcorner_2 = bpy.data.objects.new('RustCorner_2', me_cube_013)

# ---- transforms, parenting, visibility, modifiers, constraints
ob_filebody.location = (0.0, 0.0, 0.62)
ob_filetop.location = (0.0, 0.0, 1.24)
ob_filebase.location = (0.0, 0.0, 0.06)
ob_filedrawer_1.location = (0.0, -0.337, 0.31)
ob_filehandle_1.location = (0.0, -0.355, 0.35)
ob_labelslot_1.location = (0.0, -0.362, 0.255)
ob_filedrawer_2.location = (0.0, -0.337, 0.66)
ob_filehandle_2.location = (0.0, -0.355, 0.7)
ob_labelslot_2.location = (0.0, -0.362, 0.605)
ob_filedrawer_3.location = (0.0, -0.337, 1.01)
ob_filehandle_3.location = (0.0, -0.355, 1.05)
ob_labelslot_3.location = (0.0, -0.362, 0.955)
ob_rustcorner_1.location = (-0.26, -0.342, 1.23)
ob_rustcorner_2.location = (0.26, -0.342, 1.23)

# ---- collection membership
col_collection.objects.link(ob_filebody)
col_collection.objects.link(ob_filetop)
col_collection.objects.link(ob_filebase)
col_collection.objects.link(ob_filedrawer_1)
col_collection.objects.link(ob_filehandle_1)
col_collection.objects.link(ob_labelslot_1)
col_collection.objects.link(ob_filedrawer_2)
col_collection.objects.link(ob_filehandle_2)
col_collection.objects.link(ob_labelslot_2)
col_collection.objects.link(ob_filedrawer_3)
col_collection.objects.link(ob_filehandle_3)
col_collection.objects.link(ob_labelslot_3)
col_collection.objects.link(ob_rustcorner_1)
col_collection.objects.link(ob_rustcorner_2)

# ---- scene / render settings (as saved in the file)
scene.frame_start = 1; scene.frame_end = 250; scene.frame_set(1)
scene.render.engine = 'BLENDER_EEVEE_NEXT'
scene.render.resolution_x = 640
scene.render.resolution_y = 640
scene.render.bake_bias = 0.0
scene.render.bake_samples = 0
scene.render.compositor_device = 'GPU'
scene.eevee.use_volume_custom_range = False
scene.eevee.fast_gi_thickness_near = 0.1
scene.eevee.fast_gi_thickness_far = 0.0
scene.eevee.ray_tracing_options.screen_trace_thickness = 0.1
scene.view_settings.look = 'AgX - Medium High Contrast'
bpy.context.view_layer.update()

# ---- added for rendering (the .blend has no active camera and no usable light): camera, sun
cam_auto = bpy.data.cameras.new('AutoCamera')
cam_auto.lens = 50.0
cam_auto.sensor_width = 36.0
cam_auto.clip_end = 1000.0
ob_auto_camera = bpy.data.objects.new('AutoCamera', cam_auto)
scene.collection.objects.link(ob_auto_camera)
ob_auto_camera.location = (1.46116, -1.76539, 1.80893)
ob_auto_camera.rotation_euler = (1.09748, -7.21219e-08, 0.694738)
scene.camera = ob_auto_camera
light_auto_sun = bpy.data.lights.new('AutoSun', 'SUN')
light_auto_sun.energy = 3.0
light_auto_sun.angle = 0.0523599
ob_auto_sun = bpy.data.objects.new('AutoSun', light_auto_sun)
scene.collection.objects.link(ob_auto_sun)
ob_auto_sun.rotation_euler = (0.872665, 0.174533, 0.523599)
bpy.context.view_layer.update()
